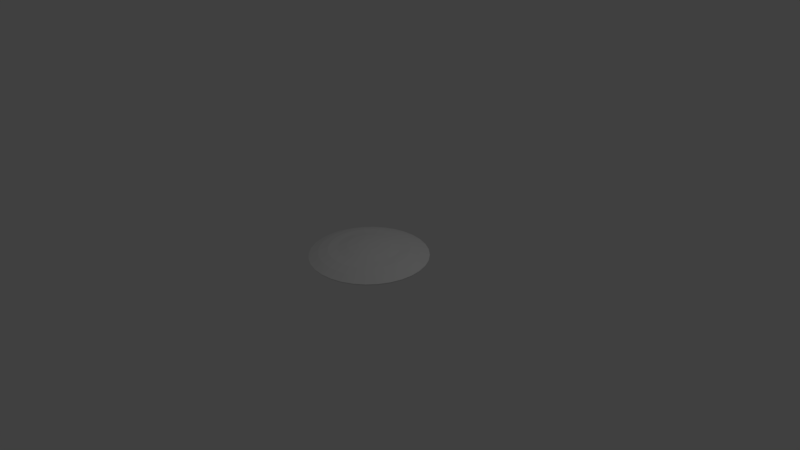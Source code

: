 # Source: Shield.blend  (saved by Blender 2.79.0; exported with 4.5.12 LTS)
import bpy
from mathutils import Matrix  # noqa: F401  (used for matrix-valued properties, if any)

bpy.ops.wm.read_factory_settings(use_empty=True)
scene = bpy.context.scene
scene.name = 'Scene'

# ---- collections
col_collection_1 = bpy.data.collections.new('Collection 1'); scene.collection.children.link(col_collection_1)

# ---- world
world_world = bpy.data.worlds.new('World'); scene.world = world_world
world_world.color = (0.05088, 0.05088, 0.05088)
world_world.use_sun_shadow = False
world_world.sun_shadow_jitter_overblur = 0.0
world_world.cycles.sampling_method = 'MANUAL'

# ---- cameras
cam_camera = bpy.data.cameras.new('Camera')
cam_camera.clip_end = 100.0
cam_camera.lens = 35.0
cam_camera.sensor_width = 32.0
cam_camera.sensor_height = 18.0
cam_camera.ortho_scale = 7.314
cam_camera.dof.focus_distance = 0.0

# ---- lights
light_lamp = bpy.data.lights.new('Lamp', 'POINT')
light_lamp.transmission_factor = 0.0
light_lamp.cutoff_distance = 30.0
light_lamp.energy = 100.0
light_lamp.shadow_buffer_clip_start = 1.001
light_lamp.shadow_soft_size = 0.1
light_lamp.shadow_maximum_resolution = 0.006
light_lamp.use_absolute_resolution = True

# ---- meshes
me_circle_001 = bpy.data.meshes.new('Circle.001')
me_circle_001.from_pydata([(-1.183e-07, 2.822e-07, 0.148), (7.59e-09, -0.2801, 0.1281), (-5.275e-08, -0.1446, 0.1429), (-0.4333, 0.6485, -0.0007732), (-0.3639, 0.5446, 0.05059), (-0.2945, 0.4407, 0.0864), (-0.2251, 0.3368, 0.1039), (-0.1556, 0.2329, 0.1281), (-0.08035, 0.1202, 0.1429), (-0.1023, 0.1023, 0.1429), (-0.1981, 0.1981, 0.1281), (-0.2864, 0.2864, 0.1039), (-0.3748, 0.3748, 0.0864), (-0.4631, 0.4631, 0.05059), (-0.5515, 0.5515, -0.0007732), (-0.1202, 0.08035, 0.1429), (-0.2329, 0.1556, 0.1281), (-0.3368, 0.2251, 0.1039), (-0.4407, 0.2945, 0.0864), (-0.5446, 0.3639, 0.05059), (-0.6485, 0.4333, -0.0007732), (-9.987e-08, 0.1446, 0.1429), (-8.369e-08, 0.2801, 0.1281), (-6.886e-08, 0.4051, 0.1039), (-5.402e-08, 0.53, 0.0864), (-3.918e-08, 0.655, 0.05059), (-2.435e-08, 0.7799, -0.0007732), (-0.1336, 0.05534, 0.1429), (-0.2588, 0.1072, 0.1281), (-0.3742, 0.155, 0.1039), (-0.4897, 0.2028, 0.0864), (-0.6051, 0.2506, 0.05059), (-0.7205, 0.2985, -0.0007732), (-0.1418, 0.02821, 0.1429), (-0.2748, 0.05465, 0.1281), (-0.3973, 0.07903, 0.1039), (-0.5198, 0.1034, 0.0864), (-0.6424, 0.1278, 0.05059), (-0.7649, 0.1521, -0.0007732), (-0.1446, 2.544e-07, 0.1429), (-0.2801, 2.262e-07, 0.1281), (-0.4051, 2e-07, 0.1039), (-0.53, 1.738e-07, 0.0864), (-0.655, 1.476e-07, 0.05059), (-0.7799, 1.215e-07, -0.0007732), (-0.1418, -0.02821, 0.1429), (-0.2748, -0.05465, 0.1281), (-0.3973, -0.07903, 0.1039), (-0.5198, -0.1034, 0.0864), (-0.6424, -0.1278, 0.05059), (-0.7649, -0.1521, -0.0007732), (-0.1336, -0.05534, 0.1429), (-0.2588, -0.1072, 0.1281), (-0.3742, -0.155, 0.1039), (-0.4897, -0.2028, 0.0864), (-0.6051, -0.2506, 0.05059), (-0.7205, -0.2985, -0.0007732), (-0.1202, -0.08034, 0.1429), (-0.2329, -0.1556, 0.1281), (-0.3368, -0.2251, 0.1039), (-0.4407, -0.2945, 0.0864), (-0.5446, -0.3639, 0.05059), (-0.6485, -0.4333, -0.0007732), (-0.1023, -0.1023, 0.1429), (-0.1981, -0.1981, 0.1281), (-0.2864, -0.2864, 0.1039), (-0.3748, -0.3748, 0.0864), (-0.4631, -0.4631, 0.05059), (-0.5515, -0.5515, -0.0007732), (-0.08035, -0.1202, 0.1429), (-0.1556, -0.2329, 0.1281), (-0.2251, -0.3368, 0.1039), (-0.2945, -0.4407, 0.0864), (-0.3639, -0.5446, 0.05059), (-0.4333, -0.6485, -0.0007732), (-0.05534, -0.1336, 0.1429), (-0.1072, -0.2588, 0.1281), (-0.155, -0.3742, 0.1039), (-0.2028, -0.4897, 0.0864), (-0.2506, -0.6051, 0.05059), (-0.2985, -0.7205, -0.0007732), (-0.02821, 0.1418, 0.1429), (-0.05465, 0.2748, 0.1281), (-0.07903, 0.3973, 0.1039), (-0.1034, 0.5198, 0.0864), (-0.1278, 0.6424, 0.05059), (-0.1521, 0.7649, -0.0007732), (-0.02821, -0.1418, 0.1429), (-0.05465, -0.2748, 0.1281), (-0.07903, -0.3973, 0.1039), (-0.1034, -0.5198, 0.0864), (-0.1278, -0.6424, 0.05059), (-0.1521, -0.7649, -0.0007732), (-0.05534, 0.1336, 0.1429), (-0.1072, 0.2588, 0.1281), (-0.155, 0.3742, 0.1039), (-0.2028, 0.4897, 0.0864), (-0.2506, 0.6051, 0.05059), (-0.2985, 0.7205, -0.0007732), (-1.183e-07, 2.822e-07, 0.108), (7.59e-09, -0.2741, 0.08856), (-5.275e-08, -0.1416, 0.103), (-0.4282, 0.6409, -0.01747), (-0.3583, 0.5363, 0.01186), (-0.2898, 0.4337, 0.0473), (-0.2214, 0.3314, 0.0644), (-0.1523, 0.2279, 0.08856), (-0.07869, 0.1178, 0.103), (-0.1002, 0.1002, 0.103), (-0.1938, 0.1938, 0.08856), (-0.2818, 0.2818, 0.0644), (-0.3688, 0.3688, 0.0473), (-0.4561, 0.4561, 0.01186), (-0.5451, 0.5451, -0.01747), (-0.1178, 0.07869, 0.103), (-0.2279, 0.1523, 0.08856), (-0.3314, 0.2214, 0.0644), (-0.4337, 0.2898, 0.0473), (-0.5363, 0.3583, 0.01186), (-0.6409, 0.4282, -0.01747), (-9.987e-08, 0.1416, 0.103), (-8.369e-08, 0.2741, 0.08856), (-6.886e-08, 0.3986, 0.0644), (-5.402e-08, 0.5216, 0.0473), (-3.918e-08, 0.645, 0.01186), (-2.435e-08, 0.7708, -0.01747), (-0.1309, 0.05421, 0.103), (-0.2532, 0.1049, 0.08856), (-0.3682, 0.1525, 0.0644), (-0.4819, 0.1996, 0.0473), (-0.5959, 0.2468, 0.01186), (-0.7121, 0.295, -0.01747), (-0.1389, 0.02763, 0.103), (-0.2688, 0.05347, 0.08856), (-0.3909, 0.07776, 0.0644), (-0.5115, 0.1017, 0.0473), (-0.6326, 0.1258, 0.01186), (-0.756, 0.1504, -0.01747), (-0.1416, 2.544e-07, 0.103), (-0.2741, 2.262e-07, 0.08856), (-0.3986, 2e-07, 0.0644), (-0.5216, 1.738e-07, 0.0473), (-0.645, 1.476e-07, 0.01186), (-0.7708, 1.215e-07, -0.01747), (-0.1389, -0.02763, 0.103), (-0.2688, -0.05347, 0.08856), (-0.3909, -0.07776, 0.0644), (-0.5115, -0.1017, 0.0473), (-0.6326, -0.1258, 0.01186), (-0.756, -0.1504, -0.01747), (-0.1309, -0.05421, 0.103), (-0.2532, -0.1049, 0.08856), (-0.3682, -0.1525, 0.0644), (-0.4819, -0.1996, 0.0473), (-0.5959, -0.2468, 0.01186), (-0.7121, -0.295, -0.01747), (-0.1178, -0.07869, 0.103), (-0.2279, -0.1523, 0.08856), (-0.3314, -0.2214, 0.0644), (-0.4337, -0.2898, 0.0473), (-0.5363, -0.3583, 0.01186), (-0.6409, -0.4282, -0.01747), (-0.1002, -0.1002, 0.103), (-0.1938, -0.1938, 0.08856), (-0.2818, -0.2818, 0.0644), (-0.3688, -0.3688, 0.0473), (-0.4561, -0.4561, 0.01186), (-0.5451, -0.5451, -0.01747), (-0.07869, -0.1178, 0.103), (-0.1523, -0.2279, 0.08856), (-0.2214, -0.3314, 0.0644), (-0.2898, -0.4337, 0.0473), (-0.3583, -0.5363, 0.01186), (-0.4282, -0.6409, -0.01747), (-0.05421, -0.1309, 0.103), (-0.1049, -0.2532, 0.08856), (-0.1525, -0.3682, 0.0644), (-0.1996, -0.4819, 0.0473), (-0.2468, -0.5959, 0.01186), (-0.295, -0.7121, -0.01747), (-0.02763, 0.1389, 0.103), (-0.05347, 0.2688, 0.08856), (-0.07776, 0.3909, 0.0644), (-0.1017, 0.5115, 0.0473), (-0.1258, 0.6326, 0.01186), (-0.1504, 0.756, -0.01747), (-0.02763, -0.1389, 0.103), (-0.05347, -0.2688, 0.08856), (-0.07776, -0.3909, 0.0644), (-0.1017, -0.5115, 0.0473), (-0.1258, -0.6326, 0.01186), (-0.1504, -0.756, -0.01747), (-0.05421, 0.1309, 0.103), (-0.1049, 0.2532, 0.08856), (-0.1525, 0.3682, 0.0644), (-0.1996, 0.4819, 0.0473), (-0.2468, 0.5959, 0.01186), (-0.295, 0.7121, -0.01747), (-3.41e-08, -0.1826, 0.09854), (-0.1014, 0.1518, 0.09854), (-0.1291, 0.1291, 0.09854), (-0.1518, 0.1014, 0.09854), (-9.487e-08, 0.1826, 0.09854), (-0.1687, 0.06987, 0.09854), (-0.1791, 0.03562, 0.09854), (-0.1826, 2.456e-07, 0.09854), (-0.1791, -0.03562, 0.09854), (-0.1687, -0.06987, 0.09854), (-0.1518, -0.1014, 0.09854), (-0.1291, -0.1291, 0.09854), (-0.1014, -0.1518, 0.09854), (-0.06987, -0.1687, 0.09854), (-0.03562, 0.1791, 0.09854), (-0.03562, -0.1791, 0.09854), (-0.06987, 0.1687, 0.09854), (-2.298e-07, -0.7799, -0.0007732), (-1.742e-07, -0.655, 0.05059), (-1.187e-07, -0.53, 0.0864), (-6.314e-08, -0.4051, 0.1039), (0.4333, 0.6485, -0.0007732), (0.3639, 0.5446, 0.05059), (0.2945, 0.4407, 0.0864), (0.2251, 0.3368, 0.1039), (0.1556, 0.2329, 0.1281), (0.08035, 0.1202, 0.1429), (0.1023, 0.1023, 0.1429), (0.1981, 0.1981, 0.1281), (0.2864, 0.2864, 0.1039), (0.3748, 0.3748, 0.0864), (0.4631, 0.4631, 0.05059), (0.5515, 0.5515, -0.0007732), (0.1202, 0.08035, 0.1429), (0.2329, 0.1556, 0.1281), (0.3368, 0.2251, 0.1039), (0.4407, 0.2945, 0.0864), (0.5446, 0.3639, 0.05059), (0.6485, 0.4333, -0.0007732), (0.1336, 0.05534, 0.1429), (0.2588, 0.1072, 0.1281), (0.3742, 0.155, 0.1039), (0.4897, 0.2028, 0.0864), (0.6051, 0.2506, 0.05059), (0.7205, 0.2985, -0.0007732), (0.1418, 0.02821, 0.1429), (0.2748, 0.05465, 0.1281), (0.3973, 0.07903, 0.1039), (0.5198, 0.1034, 0.0864), (0.6424, 0.1278, 0.05059), (0.7649, 0.1521, -0.0007732), (0.1446, 2.544e-07, 0.1429), (0.2801, 2.262e-07, 0.1281), (0.4051, 2e-07, 0.1039), (0.53, 1.738e-07, 0.0864), (0.655, 1.476e-07, 0.05059), (0.7799, 1.215e-07, -0.0007732), (0.1418, -0.02821, 0.1429), (0.2748, -0.05465, 0.1281), (0.3973, -0.07903, 0.1039), (0.5198, -0.1034, 0.0864), (0.6424, -0.1278, 0.05059), (0.7649, -0.1521, -0.0007732), (0.1336, -0.05534, 0.1429), (0.2588, -0.1072, 0.1281), (0.3742, -0.155, 0.1039), (0.4897, -0.2028, 0.0864), (0.6051, -0.2506, 0.05059), (0.7205, -0.2985, -0.0007732), (0.1202, -0.08034, 0.1429), (0.2329, -0.1556, 0.1281), (0.3368, -0.2251, 0.1039), (0.4407, -0.2945, 0.0864), (0.5446, -0.3639, 0.05059), (0.6485, -0.4333, -0.0007732), (0.1023, -0.1023, 0.1429), (0.1981, -0.1981, 0.1281), (0.2864, -0.2864, 0.1039), (0.3748, -0.3748, 0.0864), (0.4631, -0.4631, 0.05059), (0.5515, -0.5515, -0.0007732), (0.08035, -0.1202, 0.1429), (0.1556, -0.2329, 0.1281), (0.2251, -0.3368, 0.1039), (0.2945, -0.4407, 0.0864), (0.3639, -0.5446, 0.05059), (0.4333, -0.6485, -0.0007732), (0.05534, -0.1336, 0.1429), (0.1072, -0.2588, 0.1281), (0.155, -0.3742, 0.1039), (0.2028, -0.4897, 0.0864), (0.2506, -0.6051, 0.05059), (0.2985, -0.7205, -0.0007732), (0.02821, 0.1418, 0.1429), (0.05465, 0.2748, 0.1281), (0.07903, 0.3973, 0.1039), (0.1034, 0.5198, 0.0864), (0.1278, 0.6424, 0.05059), (0.1521, 0.7649, -0.0007732), (0.02821, -0.1418, 0.1429), (0.05465, -0.2748, 0.1281), (0.07903, -0.3973, 0.1039), (0.1034, -0.5198, 0.0864), (0.1278, -0.6424, 0.05059), (0.1521, -0.7649, -0.0007732), (0.05534, 0.1336, 0.1429), (0.1072, 0.2588, 0.1281), (0.155, 0.3742, 0.1039), (0.2028, 0.4897, 0.0864), (0.2506, 0.6051, 0.05059), (0.2985, 0.7205, -0.0007732), (-2.298e-07, -0.7708, -0.01747), (-1.742e-07, -0.645, 0.01186), (-1.187e-07, -0.5216, 0.0473), (-6.314e-08, -0.3986, 0.0644), (0.4282, 0.6409, -0.01747), (0.3583, 0.5363, 0.01186), (0.2898, 0.4337, 0.0473), (0.2214, 0.3314, 0.0644), (0.1523, 0.2279, 0.08856), (0.07869, 0.1178, 0.103), (0.1002, 0.1002, 0.103), (0.1938, 0.1938, 0.08856), (0.2818, 0.2818, 0.0644), (0.3688, 0.3688, 0.0473), (0.4561, 0.4561, 0.01186), (0.5451, 0.5451, -0.01747), (0.1178, 0.07869, 0.103), (0.2279, 0.1523, 0.08856), (0.3314, 0.2214, 0.0644), (0.4337, 0.2898, 0.0473), (0.5363, 0.3583, 0.01186), (0.6409, 0.4282, -0.01747), (0.1309, 0.05421, 0.103), (0.2532, 0.1049, 0.08856), (0.3682, 0.1525, 0.0644), (0.4819, 0.1996, 0.0473), (0.5959, 0.2468, 0.01186), (0.7121, 0.295, -0.01747), (0.1389, 0.02763, 0.103), (0.2688, 0.05347, 0.08856), (0.3909, 0.07776, 0.0644), (0.5115, 0.1017, 0.0473), (0.6326, 0.1258, 0.01186), (0.756, 0.1504, -0.01747), (0.1416, 2.544e-07, 0.103), (0.2741, 2.262e-07, 0.08856), (0.3986, 2e-07, 0.0644), (0.5216, 1.738e-07, 0.0473), (0.645, 1.476e-07, 0.01186), (0.7708, 1.215e-07, -0.01747), (0.1389, -0.02763, 0.103), (0.2688, -0.05347, 0.08856), (0.3909, -0.07776, 0.0644), (0.5115, -0.1017, 0.0473), (0.6326, -0.1258, 0.01186), (0.756, -0.1504, -0.01747), (0.1309, -0.05421, 0.103), (0.2532, -0.1049, 0.08856), (0.3682, -0.1525, 0.0644), (0.4819, -0.1996, 0.0473), (0.5959, -0.2468, 0.01186), (0.7121, -0.295, -0.01747), (0.1178, -0.07869, 0.103), (0.2279, -0.1523, 0.08856), (0.3314, -0.2214, 0.0644), (0.4337, -0.2898, 0.0473), (0.5363, -0.3583, 0.01186), (0.6409, -0.4282, -0.01747), (0.1002, -0.1002, 0.103), (0.1938, -0.1938, 0.08856), (0.2818, -0.2818, 0.0644), (0.3688, -0.3688, 0.0473), (0.4561, -0.4561, 0.01186), (0.5451, -0.5451, -0.01747), (0.07869, -0.1178, 0.103), (0.1523, -0.2279, 0.08856), (0.2214, -0.3314, 0.0644), (0.2898, -0.4337, 0.0473), (0.3583, -0.5363, 0.01186), (0.4282, -0.6409, -0.01747), (0.05421, -0.1309, 0.103), (0.1049, -0.2532, 0.08856), (0.1525, -0.3682, 0.0644), (0.1996, -0.4819, 0.0473), (0.2468, -0.5959, 0.01186), (0.295, -0.7121, -0.01747), (0.02763, 0.1389, 0.103), (0.05347, 0.2688, 0.08856), (0.07776, 0.3909, 0.0644), (0.1017, 0.5115, 0.0473), (0.1258, 0.6326, 0.01186), (0.1504, 0.756, -0.01747), (0.02763, -0.1389, 0.103), (0.05347, -0.2688, 0.08856), (0.07776, -0.3909, 0.0644), (0.1017, -0.5115, 0.0473), (0.1258, -0.6326, 0.01186), (0.1504, -0.756, -0.01747), (0.05421, 0.1309, 0.103), (0.1049, 0.2532, 0.08856), (0.1525, 0.3682, 0.0644), (0.1996, 0.4819, 0.0473), (0.2468, 0.5959, 0.01186), (0.295, 0.7121, -0.01747), (0.1014, 0.1518, 0.09854), (0.1291, 0.1291, 0.09854), (0.1518, 0.1014, 0.09854), (0.1687, 0.06987, 0.09854), (0.1791, 0.03562, 0.09854), (0.1826, 2.456e-07, 0.09854), (0.1791, -0.03562, 0.09854), (0.1687, -0.06987, 0.09854), (0.1518, -0.1014, 0.09854), (0.1291, -0.1291, 0.09854), (0.1014, -0.1518, 0.09854), (0.06987, -0.1687, 0.09854), (0.03562, 0.1791, 0.09854), (0.03562, -0.1791, 0.09854), (0.06987, 0.1687, 0.09854)], [], [(9, 0, 8), (15, 0, 9), (27, 0, 15), (33, 0, 27), (39, 0, 33), (45, 0, 39), (51, 0, 45), (57, 0, 51), (63, 0, 57), (69, 0, 63), (75, 0, 69), (81, 0, 21), (87, 0, 75), (93, 0, 81), (2, 0, 87), (8, 0, 93), (3, 4, 97, 98), (4, 5, 96, 97), (5, 6, 95, 96), (6, 7, 94, 95), (7, 8, 93, 94), (215, 216, 91, 92), (216, 217, 90, 91), (217, 218, 89, 90), (218, 1, 88, 89), (1, 2, 87, 88), (98, 97, 85, 86), (97, 96, 84, 85), (96, 95, 83, 84), (95, 94, 82, 83), (94, 93, 81, 82), (92, 91, 79, 80), (91, 90, 78, 79), (90, 89, 77, 78), (89, 88, 76, 77), (88, 87, 75, 76), (86, 85, 25, 26), (85, 84, 24, 25), (84, 83, 23, 24), (83, 82, 22, 23), (82, 81, 21, 22), (80, 79, 73, 74), (79, 78, 72, 73), (78, 77, 71, 72), (77, 76, 70, 71), (76, 75, 69, 70), (74, 73, 67, 68), (73, 72, 66, 67), (72, 71, 65, 66), (71, 70, 64, 65), (70, 69, 63, 64), (68, 67, 61, 62), (67, 66, 60, 61), (66, 65, 59, 60), (65, 64, 58, 59), (64, 63, 57, 58), (62, 61, 55, 56), (61, 60, 54, 55), (60, 59, 53, 54), (59, 58, 52, 53), (58, 57, 51, 52), (56, 55, 49, 50), (55, 54, 48, 49), (54, 53, 47, 48), (53, 52, 46, 47), (52, 51, 45, 46), (50, 49, 43, 44), (49, 48, 42, 43), (48, 47, 41, 42), (47, 46, 40, 41), (46, 45, 39, 40), (44, 43, 37, 38), (43, 42, 36, 37), (42, 41, 35, 36), (41, 40, 34, 35), (40, 39, 33, 34), (38, 37, 31, 32), (37, 36, 30, 31), (36, 35, 29, 30), (35, 34, 28, 29), (34, 33, 27, 28), (32, 31, 19, 20), (31, 30, 18, 19), (30, 29, 17, 18), (29, 28, 16, 17), (28, 27, 15, 16), (20, 19, 13, 14), (19, 18, 12, 13), (18, 17, 11, 12), (17, 16, 10, 11), (16, 15, 9, 10), (14, 13, 4, 3), (13, 12, 5, 4), (12, 11, 6, 5), (11, 10, 7, 6), (10, 9, 8, 7), (108, 107, 99), (114, 108, 99), (126, 114, 99), (132, 126, 99), (138, 132, 99), (144, 138, 99), (150, 144, 99), (156, 150, 99), (162, 156, 99), (168, 162, 99), (174, 168, 99), (180, 120, 99), (186, 174, 99), (192, 180, 99), (101, 186, 99), (107, 192, 99), (102, 197, 196, 103), (103, 196, 195, 104), (104, 195, 194, 105), (105, 194, 193, 106), (199, 214, 192, 107), (309, 191, 190, 310), (310, 190, 189, 311), (311, 189, 188, 312), (312, 188, 187, 100), (198, 213, 186, 101), (197, 185, 184, 196), (196, 184, 183, 195), (195, 183, 182, 194), (194, 182, 181, 193), (214, 212, 180, 192), (191, 179, 178, 190), (190, 178, 177, 189), (189, 177, 176, 188), (188, 176, 175, 187), (213, 211, 174, 186), (185, 125, 124, 184), (184, 124, 123, 183), (183, 123, 122, 182), (182, 122, 121, 181), (212, 202, 120, 180), (179, 173, 172, 178), (178, 172, 171, 177), (177, 171, 170, 176), (176, 170, 169, 175), (211, 210, 168, 174), (173, 167, 166, 172), (172, 166, 165, 171), (171, 165, 164, 170), (170, 164, 163, 169), (210, 209, 162, 168), (167, 161, 160, 166), (166, 160, 159, 165), (165, 159, 158, 164), (164, 158, 157, 163), (209, 208, 156, 162), (161, 155, 154, 160), (160, 154, 153, 159), (159, 153, 152, 158), (158, 152, 151, 157), (208, 207, 150, 156), (155, 149, 148, 154), (154, 148, 147, 153), (153, 147, 146, 152), (152, 146, 145, 151), (149, 143, 142, 148), (148, 142, 141, 147), (147, 141, 140, 146), (146, 140, 139, 145), (206, 205, 138, 144), (143, 137, 136, 142), (142, 136, 135, 141), (141, 135, 134, 140), (140, 134, 133, 139), (205, 204, 132, 138), (137, 131, 130, 136), (136, 130, 129, 135), (135, 129, 128, 134), (134, 128, 127, 133), (204, 203, 126, 132), (131, 119, 118, 130), (130, 118, 117, 129), (129, 117, 116, 128), (128, 116, 115, 127), (203, 201, 114, 126), (119, 113, 112, 118), (118, 112, 111, 117), (117, 111, 110, 116), (116, 110, 109, 115), (201, 200, 108, 114), (113, 102, 103, 112), (112, 103, 104, 111), (111, 104, 105, 110), (110, 105, 106, 109), (200, 199, 107, 108), (3, 98, 197, 102), (215, 92, 191, 309), (98, 86, 185, 197), (92, 80, 179, 191), (86, 26, 125, 185), (80, 74, 173, 179), (74, 68, 167, 173), (68, 62, 161, 167), (62, 56, 155, 161), (56, 50, 149, 155), (50, 44, 143, 149), (44, 38, 137, 143), (38, 32, 131, 137), (32, 20, 119, 131), (20, 14, 113, 119), (14, 3, 102, 113), (109, 106, 199, 200), (115, 109, 200, 201), (127, 115, 201, 203), (133, 127, 203, 204), (139, 133, 204, 205), (145, 139, 205, 206), (151, 145, 206, 207), (157, 151, 207, 208), (163, 157, 208, 209), (169, 163, 209, 210), (175, 169, 210, 211), (181, 121, 202, 212), (187, 175, 211, 213), (193, 181, 212, 214), (100, 187, 213, 198), (106, 193, 214, 199), (150, 207, 206, 144), (225, 224, 0), (231, 225, 0), (237, 231, 0), (243, 237, 0), (249, 243, 0), (255, 249, 0), (261, 255, 0), (267, 261, 0), (273, 267, 0), (279, 273, 0), (285, 279, 0), (291, 21, 0), (297, 285, 0), (303, 291, 0), (2, 297, 0), (224, 303, 0), (219, 308, 307, 220), (220, 307, 306, 221), (221, 306, 305, 222), (222, 305, 304, 223), (223, 304, 303, 224), (215, 302, 301, 216), (216, 301, 300, 217), (217, 300, 299, 218), (218, 299, 298, 1), (1, 298, 297, 2), (308, 296, 295, 307), (307, 295, 294, 306), (306, 294, 293, 305), (305, 293, 292, 304), (304, 292, 291, 303), (302, 290, 289, 301), (301, 289, 288, 300), (300, 288, 287, 299), (299, 287, 286, 298), (298, 286, 285, 297), (296, 26, 25, 295), (295, 25, 24, 294), (294, 24, 23, 293), (293, 23, 22, 292), (292, 22, 21, 291), (290, 284, 283, 289), (289, 283, 282, 288), (288, 282, 281, 287), (287, 281, 280, 286), (286, 280, 279, 285), (284, 278, 277, 283), (283, 277, 276, 282), (282, 276, 275, 281), (281, 275, 274, 280), (280, 274, 273, 279), (278, 272, 271, 277), (277, 271, 270, 276), (276, 270, 269, 275), (275, 269, 268, 274), (274, 268, 267, 273), (272, 266, 265, 271), (271, 265, 264, 270), (270, 264, 263, 269), (269, 263, 262, 268), (268, 262, 261, 267), (266, 260, 259, 265), (265, 259, 258, 264), (264, 258, 257, 263), (263, 257, 256, 262), (262, 256, 255, 261), (260, 254, 253, 259), (259, 253, 252, 258), (258, 252, 251, 257), (257, 251, 250, 256), (256, 250, 249, 255), (254, 248, 247, 253), (253, 247, 246, 252), (252, 246, 245, 251), (251, 245, 244, 250), (250, 244, 243, 249), (248, 242, 241, 247), (247, 241, 240, 246), (246, 240, 239, 245), (245, 239, 238, 244), (244, 238, 237, 243), (242, 236, 235, 241), (241, 235, 234, 240), (240, 234, 233, 239), (239, 233, 232, 238), (238, 232, 231, 237), (236, 230, 229, 235), (235, 229, 228, 234), (234, 228, 227, 233), (233, 227, 226, 232), (232, 226, 225, 231), (230, 219, 220, 229), (229, 220, 221, 228), (228, 221, 222, 227), (227, 222, 223, 226), (226, 223, 224, 225), (319, 99, 318), (325, 99, 319), (331, 99, 325), (337, 99, 331), (343, 99, 337), (349, 99, 343), (355, 99, 349), (361, 99, 355), (367, 99, 361), (373, 99, 367), (379, 99, 373), (385, 99, 120), (391, 99, 379), (397, 99, 385), (101, 99, 391), (318, 99, 397), (313, 314, 401, 402), (314, 315, 400, 401), (315, 316, 399, 400), (316, 317, 398, 399), (403, 318, 397, 417), (309, 310, 395, 396), (310, 311, 394, 395), (311, 312, 393, 394), (312, 100, 392, 393), (198, 101, 391, 416), (402, 401, 389, 390), (401, 400, 388, 389), (400, 399, 387, 388), (399, 398, 386, 387), (417, 397, 385, 415), (396, 395, 383, 384), (395, 394, 382, 383), (394, 393, 381, 382), (393, 392, 380, 381), (416, 391, 379, 414), (390, 389, 124, 125), (389, 388, 123, 124), (388, 387, 122, 123), (387, 386, 121, 122), (415, 385, 120, 202), (384, 383, 377, 378), (383, 382, 376, 377), (382, 381, 375, 376), (381, 380, 374, 375), (414, 379, 373, 413), (378, 377, 371, 372), (377, 376, 370, 371), (376, 375, 369, 370), (375, 374, 368, 369), (413, 373, 367, 412), (372, 371, 365, 366), (371, 370, 364, 365), (370, 369, 363, 364), (369, 368, 362, 363), (412, 367, 361, 411), (366, 365, 359, 360), (365, 364, 358, 359), (364, 363, 357, 358), (363, 362, 356, 357), (411, 361, 355, 410), (360, 359, 353, 354), (359, 358, 352, 353), (358, 357, 351, 352), (357, 356, 350, 351), (354, 353, 347, 348), (353, 352, 346, 347), (352, 351, 345, 346), (351, 350, 344, 345), (409, 349, 343, 408), (348, 347, 341, 342), (347, 346, 340, 341), (346, 345, 339, 340), (345, 344, 338, 339), (408, 343, 337, 407), (342, 341, 335, 336), (341, 340, 334, 335), (340, 339, 333, 334), (339, 338, 332, 333), (407, 337, 331, 406), (336, 335, 329, 330), (335, 334, 328, 329), (334, 333, 327, 328), (333, 332, 326, 327), (406, 331, 325, 405), (330, 329, 323, 324), (329, 328, 322, 323), (328, 327, 321, 322), (327, 326, 320, 321), (405, 325, 319, 404), (324, 323, 314, 313), (323, 322, 315, 314), (322, 321, 316, 315), (321, 320, 317, 316), (404, 319, 318, 403), (219, 313, 402, 308), (215, 309, 396, 302), (308, 402, 390, 296), (302, 396, 384, 290), (296, 390, 125, 26), (290, 384, 378, 284), (284, 378, 372, 278), (278, 372, 366, 272), (272, 366, 360, 266), (266, 360, 354, 260), (260, 354, 348, 254), (254, 348, 342, 248), (248, 342, 336, 242), (242, 336, 330, 236), (236, 330, 324, 230), (230, 324, 313, 219), (320, 404, 403, 317), (326, 405, 404, 320), (332, 406, 405, 326), (338, 407, 406, 332), (344, 408, 407, 338), (350, 409, 408, 344), (356, 410, 409, 350), (362, 411, 410, 356), (368, 412, 411, 362), (374, 413, 412, 368), (380, 414, 413, 374), (386, 415, 202, 121), (392, 416, 414, 380), (398, 417, 415, 386), (100, 198, 416, 392), (317, 403, 417, 398), (355, 349, 409, 410)])
me_circle_001.use_remesh_preserve_volume = False
me_circle_001.use_remesh_preserve_attributes = False
me_circle_001.use_mirror_vertex_groups = False
me_circle_001.update()

# ---- objects
ob_circle = bpy.data.objects.new('Circle', me_circle_001)
ob_lamp = bpy.data.objects.new('Lamp', light_lamp)
ob_camera = bpy.data.objects.new('Camera', cam_camera)

# ---- transforms, parenting, visibility, modifiers, constraints
ob_circle.location = (0.0, 0.0, 0.0)
ob_circle.lineart.crease_threshold = 0.0
ob_lamp.location = (4.076, 1.005, 5.904)
ob_lamp.rotation_euler = (0.6503, 0.05522, 1.866)
ob_lamp.lock_rotations_4d = False
ob_lamp.empty_display_type = 'ARROWS'
ob_lamp.color = (0.0, 0.0, 0.0, 0.0)
ob_lamp.lineart.crease_threshold = 0.0
ob_camera.location = (7.481, -6.508, 5.344)
ob_camera.rotation_euler = (1.109, 0.0, 0.8149)
ob_camera.lock_rotations_4d = False
ob_camera.empty_display_type = 'ARROWS'
ob_camera.color = (0.0, 0.0, 0.0, 0.0)
ob_camera.display_type = 'WIRE'
ob_camera.lineart.crease_threshold = 0.0

# ---- collection membership
col_collection_1.objects.link(ob_circle)
col_collection_1.objects.link(ob_lamp)
col_collection_1.objects.link(ob_camera)

# ---- scene / render settings (as saved in the file)
scene.camera = ob_camera
scene.frame_start = 1; scene.frame_end = 250; scene.frame_set(1)
scene.render.engine = 'CYCLES'
scene.render.resolution_percentage = 50
scene.render.dither_intensity = 0.0
scene.cycles.use_denoising = False
scene.cycles.samples = 128
scene.cycles.sampling_pattern = 'TABULATED_SOBOL'
scene.cycles.use_adaptive_sampling = False
scene.cycles.use_light_tree = False
scene.cycles.blur_glossy = 0.0
scene.cycles.sample_clamp_indirect = 0.0
scene.view_settings.view_transform = 'Standard'
bpy.context.view_layer.update()

